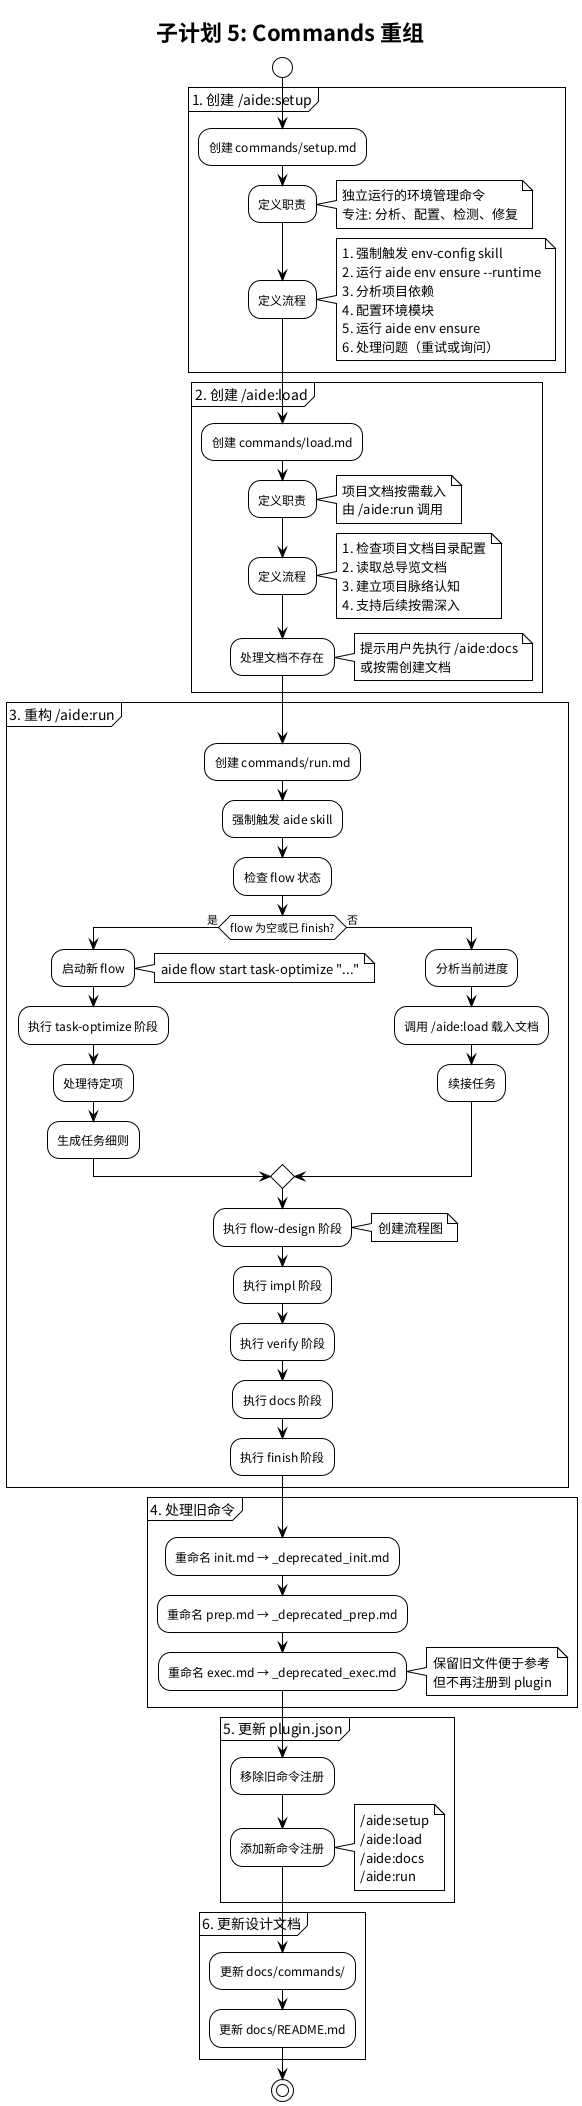

The diagram above was rendered by PlantUML. Its source (embedded in the PNG):
@startuml subplan5-commands
!theme plain
title 子计划 5: Commands 重组

start

partition "1. 创建 /aide:setup" {
    :创建 commands/setup.md;

    :定义职责;
    note right
        独立运行的环境管理命令
        专注: 分析、配置、检测、修复
    end note

    :定义流程;
    note right
        1. 强制触发 env-config skill
        2. 运行 aide env ensure --runtime
        3. 分析项目依赖
        4. 配置环境模块
        5. 运行 aide env ensure
        6. 处理问题（重试或询问）
    end note
}

partition "2. 创建 /aide:load" {
    :创建 commands/load.md;

    :定义职责;
    note right
        项目文档按需载入
        由 /aide:run 调用
    end note

    :定义流程;
    note right
        1. 检查项目文档目录配置
        2. 读取总导览文档
        3. 建立项目脉络认知
        4. 支持后续按需深入
    end note

    :处理文档不存在;
    note right
        提示用户先执行 /aide:docs
        或按需创建文档
    end note
}

partition "3. 重构 /aide:run" {
    :创建 commands/run.md;

    :强制触发 aide skill;

    :检查 flow 状态;
    if (flow 为空或已 finish?) then (是)
        :启动新 flow;
        note right
            aide flow start task-optimize "..."
        end note
        :执行 task-optimize 阶段;
        :处理待定项;
        :生成任务细则;
    else (否)
        :分析当前进度;
        :调用 /aide:load 载入文档;
        :续接任务;
    endif

    :执行 flow-design 阶段;
    note right
        创建流程图
    end note

    :执行 impl 阶段;
    :执行 verify 阶段;
    :执行 docs 阶段;
    :执行 finish 阶段;
}

partition "4. 处理旧命令" {
    :重命名 init.md → _deprecated_init.md;
    :重命名 prep.md → _deprecated_prep.md;
    :重命名 exec.md → _deprecated_exec.md;
    note right
        保留旧文件便于参考
        但不再注册到 plugin
    end note
}

partition "5. 更新 plugin.json" {
    :移除旧命令注册;
    :添加新命令注册;
    note right
        /aide:setup
        /aide:load
        /aide:docs
        /aide:run
    end note
}

partition "6. 更新设计文档" {
    :更新 docs/commands/;
    :更新 docs/README.md;
}

stop
@enduml